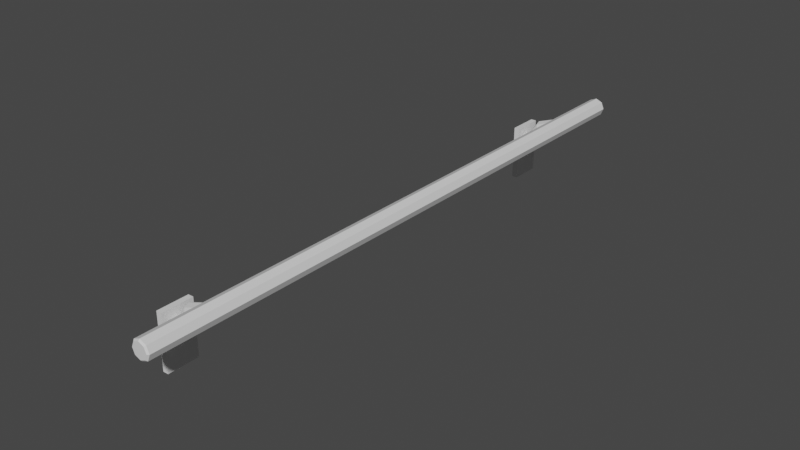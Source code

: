 # Source: wallbar.blend  (saved by Blender 2.92.15; exported with 4.5.12 LTS)
import bpy
from mathutils import Matrix  # noqa: F401  (used for matrix-valued properties, if any)

bpy.ops.wm.read_factory_settings(use_empty=True)
scene = bpy.context.scene
scene.name = 'Scene'

# ---- collections
col_collection = bpy.data.collections.new('Collection'); scene.collection.children.link(col_collection)

# ---- materials (node trees are filled in below, after node groups)
mat_material = bpy.data.materials.new('Material')
mat_material.alpha_threshold = 0.0
mat_material.use_transparent_shadow = False
mat_material.line_color = (0.0, 0.0, 0.0, 1.0)

# ---- material node trees
mat_material.use_nodes = True; mat_material.node_tree.nodes.clear()
_N = mat_material.node_tree.nodes; _L = mat_material.node_tree.links
n0 = _N.new('ShaderNodeOutputMaterial'); n0.name = 'Material Output'; n0.location = (300, 300)
n1 = _N.new('ShaderNodeBsdfPrincipled'); n1.name = 'Principled BSDF'; n1.location = (10, 300)
n1.distribution = 'GGX'
n1.subsurface_method = 'BURLEY'
n1.inputs[2].default_value = 0.4
n1.inputs[3].default_value = 1.45
n1.inputs[27].default_value = (0.0, 0.0, 0.0, 1.0)
n1.inputs[28].default_value = 1.0
_L.new(n1.outputs[0], n0.inputs[0])
n0.is_active_output = True

# ---- world
world_world = bpy.data.worlds.new('World'); scene.world = world_world
world_world.use_nodes = True; world_world.node_tree.nodes.clear()
_N = world_world.node_tree.nodes; _L = world_world.node_tree.links
n0 = _N.new('ShaderNodeOutputWorld'); n0.name = 'World Output'; n0.location = (300, 300)
n1 = _N.new('ShaderNodeBackground'); n1.name = 'Background'; n1.location = (10, 300)
n1.inputs[0].default_value = (0.05088, 0.05088, 0.05088, 1.0)
_L.new(n1.outputs[0], n0.inputs[0])
n0.is_active_output = True
world_world.color = (0.05088, 0.05088, 0.05088)
world_world.use_sun_shadow = False
world_world.sun_shadow_jitter_overblur = 0.0

# ---- meshes
me_cylinder_001 = bpy.data.meshes.new('Cylinder.001')
me_cylinder_001.from_pydata([(0.0, 1.0, 0.0), (0.7071, 0.7071, 0.0), (1.0, -4.371e-08, 0.0), (0.7071, -0.7071, 0.0), (-8.742e-08, -1.0, 0.0), (-0.7071, -0.7071, 0.0), (-1.0, 1.192e-08, 0.0), (-0.7071, 0.7071, 0.0), (-4.428, -1.123, 23.42), (-4.428, -6.978, 23.42), (-4.428, -1.123, 26.75), (-4.428, -6.978, 26.75), (-5.014, -1.123, 23.42), (-5.014, -6.978, 23.42), (-5.014, -1.123, 26.75), (-5.014, -6.978, 26.75), (-4.91, -3.951, 24.23), (0.2647, 0.2094, 24.39), (-4.644, -4.468, 24.51), (0.5865, -0.1501, 24.58), (-4.533, -4.648, 25.12), (0.7236, -0.3049, 25.06), (-4.643, -4.385, 25.7), (0.5957, -0.1642, 25.54), (-4.91, -3.834, 25.92), (0.2777, 0.1895, 25.75), (-4.867, -3.316, 25.63), (-0.04401, 0.5491, 25.56), (-4.977, -3.136, 25.02), (-0.1811, 0.7038, 25.08), (-4.867, -3.399, 24.44), (-0.05322, 0.5631, 24.6), (-2.689, -0.9966, 24.31), (-2.498, -1.474, 24.53), (-2.417, -1.675, 25.07), (-2.493, -1.481, 25.61), (-2.683, -1.007, 25.83), (-2.874, -0.5292, 25.61), (-2.956, -0.3285, 25.08), (-2.879, -0.5221, 24.54), (0.0, 0.8331, 32.27), (0.0, 1.0, 32.12), (0.5891, 0.5891, 32.27), (0.7071, 0.7071, 32.12), (0.8331, -2.399e-06, 32.27), (1.0, -2.393e-06, 32.12), (0.5891, -0.5891, 32.27), (0.7071, -0.7071, 32.12), (-5.588e-08, -0.8331, 32.27), (-8.742e-08, -1.0, 32.12), (-0.5891, -0.5891, 32.27), (-0.7071, -0.7071, 32.12), (-0.8331, -2.351e-06, 32.27), (-1.0, -2.338e-06, 32.12), (-0.5891, 0.5891, 32.27), (-0.7071, 0.7071, 32.12)], [], [(7, 55, 41, 0), (2, 45, 47, 3), (3, 47, 49, 4), (4, 49, 51, 5), (5, 51, 53, 6), (6, 53, 55, 7), (0, 41, 43, 1), (1, 43, 45, 2), (8, 12, 14, 10), (11, 10, 14, 15), (15, 14, 12, 13), (13, 9, 11, 15), (9, 8, 10, 11), (13, 12, 8, 9), (32, 17, 19, 33), (33, 19, 21, 34), (34, 21, 23, 35), (35, 23, 25, 36), (36, 25, 27, 37), (37, 27, 29, 38), (19, 17, 31, 29, 27, 25, 23, 21), (38, 29, 31, 39), (39, 31, 17, 32), (16, 18, 20, 22, 24, 26, 28, 30), (30, 39, 32, 16), (28, 38, 39, 30), (26, 37, 38, 28), (24, 36, 37, 26), (22, 35, 36, 24), (20, 34, 35, 22), (18, 33, 34, 20), (16, 32, 33, 18), (43, 41, 40, 42), (45, 43, 42, 44), (47, 45, 44, 46), (49, 47, 46, 48), (51, 49, 48, 50), (53, 51, 50, 52), (55, 53, 52, 54), (41, 55, 54, 40), (42, 40, 54, 52, 50, 48, 46, 44)])
_uv = me_cylinder_001.uv_layers.new(name='UVMap')
_uv.uv.foreach_set('vector', [-0.2006, -1.1, -0.2006, 2.085, -0.2542, 2.085, -0.2542, -1.1, -0.07099, -1.1, -0.07099, 2.085, -0.1469, 2.085, -0.1469, -1.1, -0.1469, -1.1, -0.1469, 2.085, -0.2006, 2.085, -0.2006, -1.1, 0.1345, -1.1, 0.1345, 2.085, 0.05857, 2.085, 0.05857, -1.1, 0.05857, -1.1, 0.05857, 2.085, 0.004905, 2.085, 0.004905, -1.1, 0.004905, -1.1, 0.004905, 2.085, -0.07099, 2.085, -0.07099, -1.1, -0.2542, -1.1, -0.2542, 2.085, -0.3301, 2.085, -0.3301, -1.1, -0.3301, -1.1, -0.3301, 2.085, -0.3838, 2.085, -0.3838, -1.1, 0.336, -0.3211, 0.336, -0.1228, 0.1376, -0.1228, 0.1376, -0.3211, 0.5343, -0.1182, 0.336, -0.1182, 0.336, -0.3166, 0.5343, -0.3166, 0.5343, -0.5149, 0.5343, -0.3166, 0.336, -0.3166, 0.336, -0.5149, 0.7326, -0.7132, 0.7326, -0.5149, 0.5343, -0.5149, 0.5343, -0.7132, 0.5343, -0.7132, 0.5343, -0.5149, 0.336, -0.5149, 0.336, -0.7132, 0.5362, -0.9018, 0.3379, -0.9018, 0.3379, -1.1, 0.5362, -1.1, 0.1345, -0.922, 0.1621, -1.099, 0.1824, -1.1, 0.1564, -0.9126, 0.1564, -0.9126, 0.1824, -1.1, 0.2126, -1.1, 0.1898, -0.9082, 0.1898, -0.9082, 0.2126, -1.1, 0.2349, -1.099, 0.2152, -0.9114, 0.2876, -0.5096, 0.336, -0.3211, 0.3058, -0.3229, 0.2562, -0.5012, 0.2562, -0.5012, 0.3058, -0.3229, 0.2846, -0.3243, 0.2349, -0.4923, 0.5929, -0.3005, 0.6213, -0.1333, 0.5911, -0.1318, 0.5597, -0.2945, 0.2074, -0.5598, 0.186, -0.5384, 0.1558, -0.5384, 0.1345, -0.5598, 0.1345, -0.59, 0.1558, -0.6114, 0.186, -0.6114, 0.2074, -0.59, 0.2349, -0.9354, 0.2853, -1.099, 0.3077, -1.099, 0.2593, -0.9311, 0.2593, -0.9311, 0.3077, -1.099, 0.3379, -1.1, 0.2906, -0.9221, 0.1976, -0.6114, 0.1606, -0.612, 0.1345, -0.639, 0.1345, -0.6766, 0.1606, -0.7028, 0.1935, -0.7005, 0.2197, -0.6735, 0.2197, -0.6359, 0.3117, -0.7356, 0.2593, -0.9311, 0.2906, -0.9221, 0.3379, -0.7132, 0.562, -0.4885, 0.5597, -0.2945, 0.5343, -0.2959, 0.5358, -0.4907, 0.5995, -0.4927, 0.5929, -0.3005, 0.5597, -0.2945, 0.562, -0.4885, 0.6213, -0.5149, 0.6144, -0.3104, 0.5929, -0.3005, 0.5995, -0.4927, 0.336, -0.7132, 0.2876, -0.5096, 0.2562, -0.5012, 0.2991, -0.7054, 0.2089, -0.7028, 0.1898, -0.9082, 0.2152, -0.9114, 0.2349, -0.7069, 0.1712, -0.7052, 0.1564, -0.9126, 0.1898, -0.9082, 0.2089, -0.7028, 0.1441, -0.7127, 0.1345, -0.922, 0.1564, -0.9126, 0.1712, -0.7052, -0.3301, 2.085, -0.2542, 2.085, -0.2606, 2.1, -0.3238, 2.1, -0.3838, 2.085, -0.3301, 2.085, -0.3346, 2.1, -0.3793, 2.1, -0.1469, 2.085, -0.07099, 2.085, -0.07733, 2.1, -0.1406, 2.1, -0.2006, 2.085, -0.1469, 2.085, -0.1514, 2.1, -0.1961, 2.1, 0.05857, 2.085, 0.1345, 2.085, 0.1281, 2.1, 0.06491, 2.1, 0.004905, 2.085, 0.05857, 2.085, 0.05409, 2.1, 0.009383, 2.1, -0.07099, 2.085, 0.004905, 2.085, -0.001429, 2.1, -0.06466, 2.1, -0.2542, 2.085, -0.2006, 2.085, -0.205, 2.1, -0.2497, 2.1, 0.3532, -0.8418, 0.3979, -0.8865, 0.4611, -0.8865, 0.5058, -0.8418, 0.5058, -0.7786, 0.4611, -0.7339, 0.3979, -0.7339, 0.3532, -0.7786])
me_cylinder_001.materials.append(mat_material)
me_cylinder_001.use_remesh_fix_poles = True
me_cylinder_001.use_remesh_preserve_attributes = False
me_cylinder_001.use_mirror_vertex_groups = False
me_cylinder_001.update()

# ---- objects
ob_cylinder_001 = bpy.data.objects.new('Cylinder.001', me_cylinder_001)

# ---- transforms, parenting, visibility, modifiers, constraints
ob_cylinder_001.location = (0.168, 0.0, 0.1669)
ob_cylinder_001.rotation_euler = (1.571, -0.0, 0.0)
ob_cylinder_001.scale = (0.03416, 0.03416, 0.03416)
ob_cylinder_001.lineart.crease_threshold = 0.0
_m = ob_cylinder_001.modifiers.new('Mirror', 'MIRROR')
_m.use_axis = (False, False, True)

# ---- collection membership
col_collection.objects.link(ob_cylinder_001)

# ---- scene / render settings (as saved in the file)
scene.frame_start = 1; scene.frame_end = 250; scene.frame_set(1)
scene.render.engine = 'BLENDER_EEVEE_NEXT'
scene.cycles.use_denoising = False
scene.cycles.samples = 128
scene.cycles.sampling_pattern = 'TABULATED_SOBOL'
scene.cycles.use_adaptive_sampling = False
scene.cycles.use_light_tree = False
scene.view_settings.view_transform = 'Filmic'
bpy.context.view_layer.update()

# ---- added for rendering (the .blend has no active camera and no usable light): camera, sun
cam_auto = bpy.data.cameras.new('AutoCamera')
cam_auto.lens = 50.0
cam_auto.sensor_width = 36.0
cam_auto.clip_end = 1000.0
ob_auto_camera = bpy.data.objects.new('AutoCamera', cam_auto)
scene.collection.objects.link(ob_auto_camera)
ob_auto_camera.location = (2.16356, -2.47692, 1.71605)
ob_auto_camera.rotation_euler = (1.09748, -7.21219e-08, 0.694738)
scene.camera = ob_auto_camera
light_auto_sun = bpy.data.lights.new('AutoSun', 'SUN')
light_auto_sun.energy = 3.0
light_auto_sun.angle = 0.0523599
ob_auto_sun = bpy.data.objects.new('AutoSun', light_auto_sun)
scene.collection.objects.link(ob_auto_sun)
ob_auto_sun.rotation_euler = (0.872665, 0.174533, 0.523599)
bpy.context.view_layer.update()
